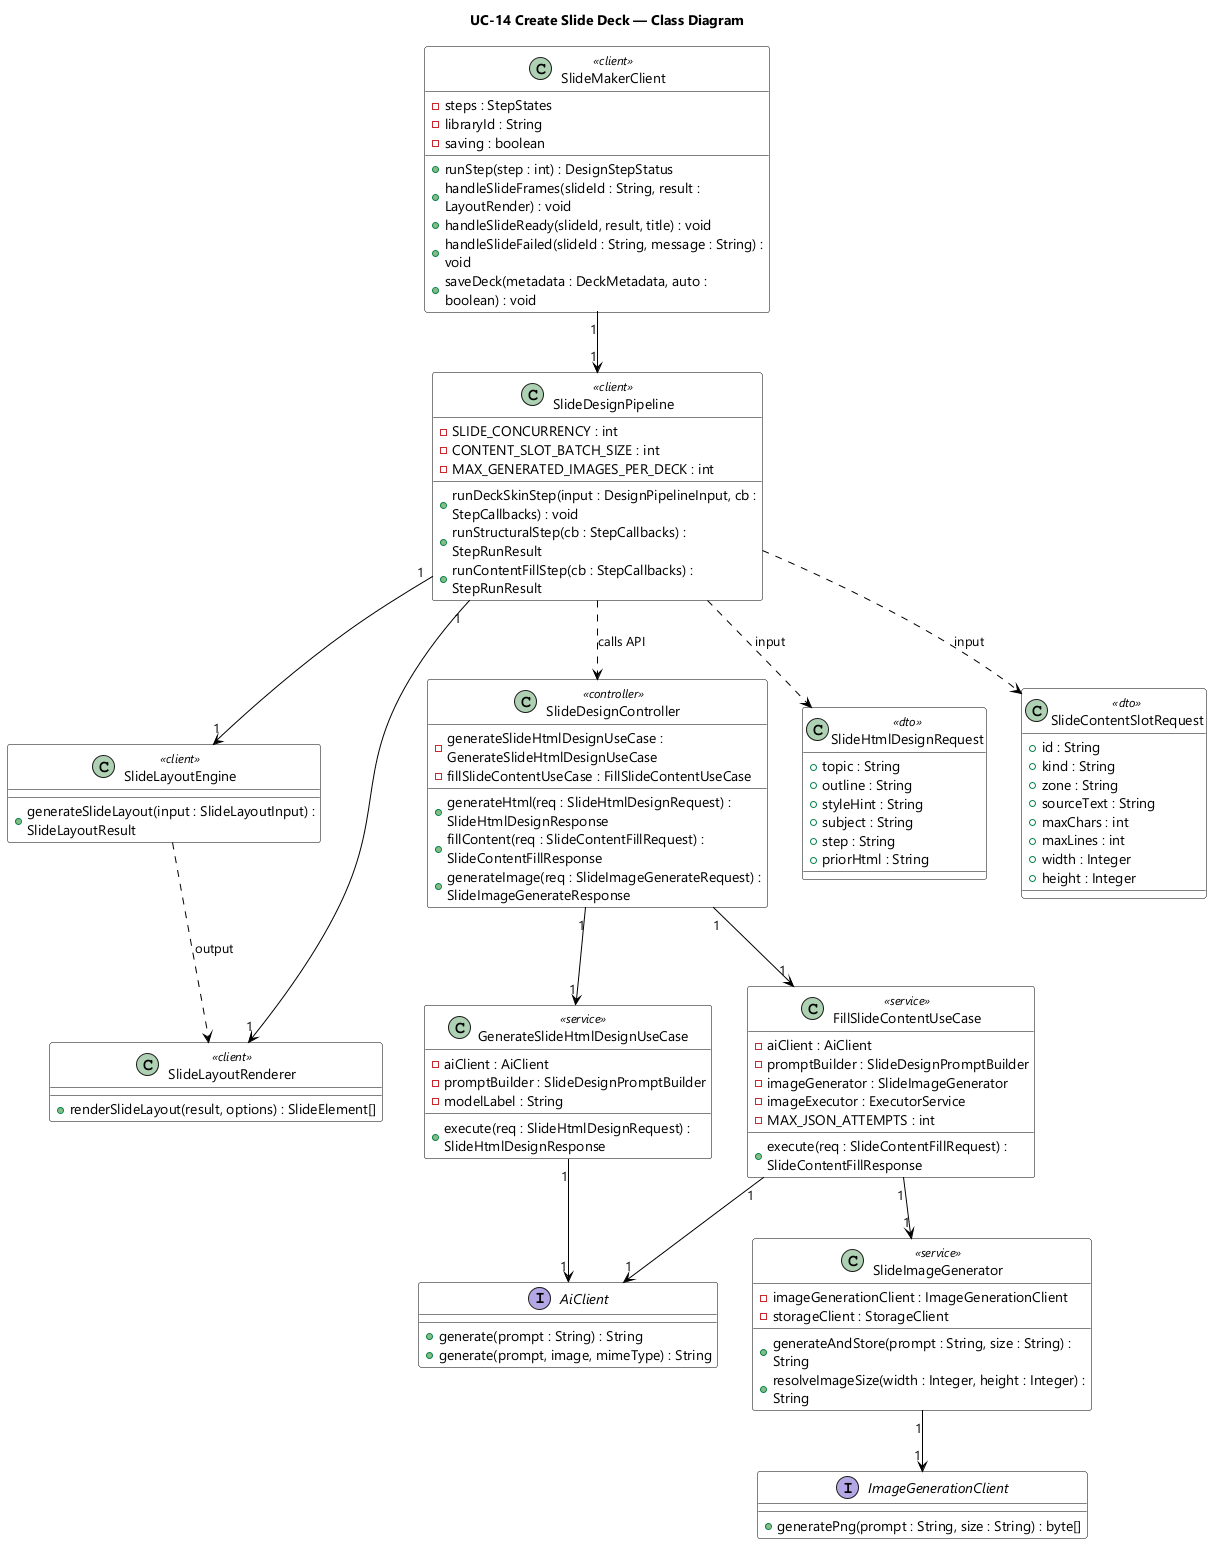

The diagram above was rendered by PlantUML. Its source (embedded in the PNG):
@startuml UC-14 Create Slide Deck - Class Diagram
skinparamlocked dpi 96
skinparam defaultFontName "Segoe UI"
skinparam shadowing false
skinparam wrapWidth 320
skinparam classBackgroundColor #FFFFFF
skinparam classBorderColor #000000
skinparam ArrowColor #000000
title UC-14 Create Slide Deck — Class Diagram

class SlideMakerClient <<client>> {
  - steps : StepStates
  - libraryId : String
  - saving : boolean
  + runStep(step : int) : DesignStepStatus
  + handleSlideFrames(slideId : String, result : LayoutRender) : void
  + handleSlideReady(slideId, result, title) : void
  + handleSlideFailed(slideId : String, message : String) : void
  + saveDeck(metadata : DeckMetadata, auto : boolean) : void
}

class SlideDesignPipeline <<client>> {
  - SLIDE_CONCURRENCY : int
  - CONTENT_SLOT_BATCH_SIZE : int
  - MAX_GENERATED_IMAGES_PER_DECK : int
  + runDeckSkinStep(input : DesignPipelineInput, cb : StepCallbacks) : void
  + runStructuralStep(cb : StepCallbacks) : StepRunResult
  + runContentFillStep(cb : StepCallbacks) : StepRunResult
}

class SlideLayoutEngine <<client>> {
  + generateSlideLayout(input : SlideLayoutInput) : SlideLayoutResult
}

class SlideLayoutRenderer <<client>> {
  + renderSlideLayout(result, options) : SlideElement[]
}

class SlideDesignController <<controller>> {
  - generateSlideHtmlDesignUseCase : GenerateSlideHtmlDesignUseCase
  - fillSlideContentUseCase : FillSlideContentUseCase
  + generateHtml(req : SlideHtmlDesignRequest) : SlideHtmlDesignResponse
  + fillContent(req : SlideContentFillRequest) : SlideContentFillResponse
  + generateImage(req : SlideImageGenerateRequest) : SlideImageGenerateResponse
}

class SlideHtmlDesignRequest <<dto>> {
  + topic : String
  + outline : String
  + styleHint : String
  + subject : String
  + step : String
  + priorHtml : String
}

class SlideContentSlotRequest <<dto>> {
  + id : String
  + kind : String
  + zone : String
  + sourceText : String
  + maxChars : int
  + maxLines : int
  + width : Integer
  + height : Integer
}

class GenerateSlideHtmlDesignUseCase <<service>> {
  - aiClient : AiClient
  - promptBuilder : SlideDesignPromptBuilder
  - modelLabel : String
  + execute(req : SlideHtmlDesignRequest) : SlideHtmlDesignResponse
}

class FillSlideContentUseCase <<service>> {
  - aiClient : AiClient
  - promptBuilder : SlideDesignPromptBuilder
  - imageGenerator : SlideImageGenerator
  - imageExecutor : ExecutorService
  - MAX_JSON_ATTEMPTS : int
  + execute(req : SlideContentFillRequest) : SlideContentFillResponse
}

class SlideImageGenerator <<service>> {
  - imageGenerationClient : ImageGenerationClient
  - storageClient : StorageClient
  + generateAndStore(prompt : String, size : String) : String
  + resolveImageSize(width : Integer, height : Integer) : String
}

interface AiClient {
  + generate(prompt : String) : String
  + generate(prompt, image, mimeType) : String
}

interface ImageGenerationClient {
  + generatePng(prompt : String, size : String) : byte[]
}

SlideMakerClient "1" --> "1" SlideDesignPipeline
SlideDesignPipeline ..> SlideDesignController : calls API
SlideDesignPipeline ..> SlideHtmlDesignRequest : input
SlideDesignPipeline ..> SlideContentSlotRequest : input
SlideDesignPipeline "1" --> "1" SlideLayoutEngine
SlideDesignPipeline "1" --> "1" SlideLayoutRenderer
SlideDesignController "1" --> "1" GenerateSlideHtmlDesignUseCase
SlideDesignController "1" --> "1" FillSlideContentUseCase
GenerateSlideHtmlDesignUseCase "1" --> "1" AiClient
FillSlideContentUseCase "1" --> "1" AiClient
FillSlideContentUseCase "1" --> "1" SlideImageGenerator
SlideImageGenerator "1" --> "1" ImageGenerationClient
SlideLayoutEngine ..> SlideLayoutRenderer : output

@enduml